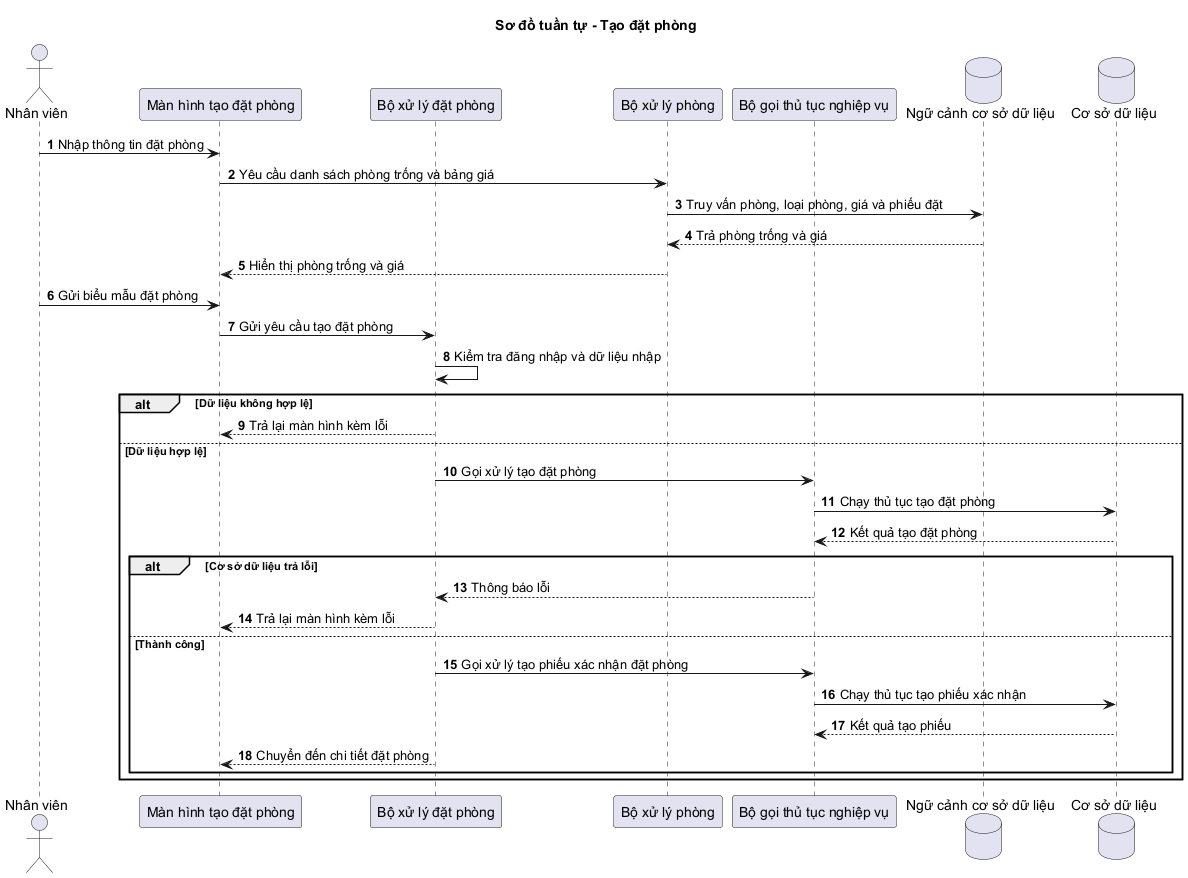

The diagram above was rendered by PlantUML. Its source (embedded in the PNG):
@startuml Sequence_Reservation_Create
autonumber
skinparam shadowing false
title Sơ đồ tuần tự - Tạo đặt phòng

actor "Nhân viên" as Staff
participant "Màn hình tạo đặt phòng" as View
participant "Bộ xử lý đặt phòng" as Controller
participant "Bộ xử lý phòng" as RoomCtrl
participant "Bộ gọi thủ tục nghiệp vụ" as DbExt
database "Ngữ cảnh cơ sở dữ liệu" as Db
database "Cơ sở dữ liệu" as SQL

Staff -> View: Nhập thông tin đặt phòng
View -> RoomCtrl: Yêu cầu danh sách phòng trống và bảng giá
RoomCtrl -> Db: Truy vấn phòng, loại phòng, giá và phiếu đặt
Db --> RoomCtrl: Trả phòng trống và giá
RoomCtrl --> View: Hiển thị phòng trống và giá

Staff -> View: Gửi biểu mẫu đặt phòng
View -> Controller: Gửi yêu cầu tạo đặt phòng
Controller -> Controller: Kiểm tra đăng nhập và dữ liệu nhập
alt Dữ liệu không hợp lệ
  Controller --> View: Trả lại màn hình kèm lỗi
else Dữ liệu hợp lệ
  Controller -> DbExt: Gọi xử lý tạo đặt phòng
  DbExt -> SQL: Chạy thủ tục tạo đặt phòng
  SQL --> DbExt: Kết quả tạo đặt phòng
  alt Cơ sở dữ liệu trả lỗi
    DbExt --> Controller: Thông báo lỗi
    Controller --> View: Trả lại màn hình kèm lỗi
  else Thành công
    Controller -> DbExt: Gọi xử lý tạo phiếu xác nhận đặt phòng
    DbExt -> SQL: Chạy thủ tục tạo phiếu xác nhận
    SQL --> DbExt: Kết quả tạo phiếu
    Controller --> View: Chuyển đến chi tiết đặt phòng
  end
end
@enduml